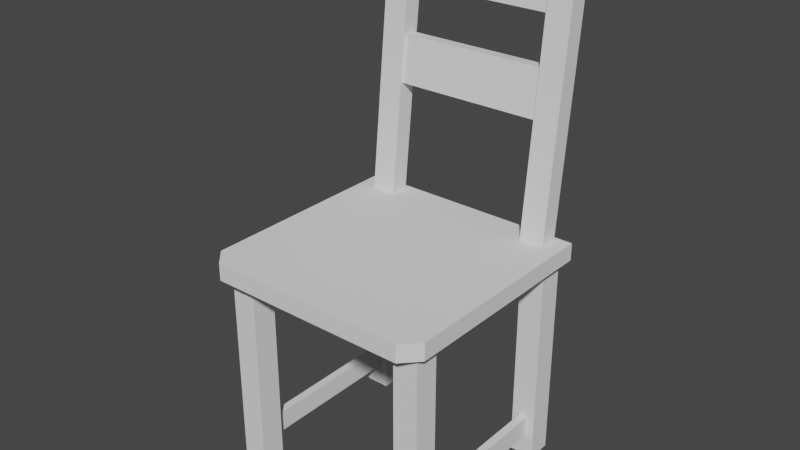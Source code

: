 # Source: Chair.blend  (saved by Blender 3.1.7; exported with 4.5.12 LTS)
import bpy
from mathutils import Matrix  # noqa: F401  (used for matrix-valued properties, if any)

bpy.ops.wm.read_factory_settings(use_empty=True)
scene = bpy.context.scene
scene.name = 'Scene'

# ---- collections
col_collection = bpy.data.collections.new('Collection'); scene.collection.children.link(col_collection)
col_export = bpy.data.collections.new('Export'); scene.collection.children.link(col_export)

# ---- world
world_world = bpy.data.worlds.new('World'); scene.world = world_world
world_world.use_nodes = True; world_world.node_tree.nodes.clear()
_N = world_world.node_tree.nodes; _L = world_world.node_tree.links
n0 = _N.new('ShaderNodeOutputWorld'); n0.name = 'World Output'; n0.location = (300, 300)
n1 = _N.new('ShaderNodeBackground'); n1.name = 'Background'; n1.location = (10, 300)
n1.inputs[0].default_value = (0.05088, 0.05088, 0.05088, 1.0)
_L.new(n1.outputs[0], n0.inputs[0])
n0.is_active_output = True
world_world.color = (0.05088, 0.05088, 0.05088)
world_world.use_sun_shadow = False
world_world.sun_shadow_jitter_overblur = 0.0

# ---- meshes
me_cube_001 = bpy.data.meshes.new('Cube.001')
me_cube_001.from_pydata([(6.593, -8.316, -1.0), (6.593, -8.316, 16.69), (6.593, -6.316, -1.0), (6.593, -6.316, 16.69), (8.593, -8.316, -1.0), (8.593, -8.316, 16.69), (8.593, -6.316, -1.0), (8.593, -6.316, 16.69), (6.593, -8.316, 13.23), (6.593, -6.316, 13.23), (8.593, -6.316, 13.23), (8.593, -8.316, 13.23), (6.593, -6.316, 16.69), (8.593, -6.316, 16.69), (6.593, -6.316, 13.23), (8.593, -6.316, 13.23), (-6.593, -8.316, -1.0), (-6.593, -8.316, 16.69), (-6.593, -6.316, -1.0), (-6.593, -6.316, 16.69), (-8.593, -8.316, -1.0), (-8.593, -8.316, 16.69), (-8.593, -6.316, -1.0), (-8.593, -6.316, 16.69), (-6.593, -8.316, 13.23), (-6.593, -6.316, 13.23), (-8.593, -6.316, 13.23), (-8.593, -8.316, 13.23), (-6.593, -6.316, 16.69), (-8.593, -6.316, 16.69), (-6.593, -6.316, 13.23), (-8.593, -6.316, 13.23), (6.593, 8.316, -1.0), (6.593, 8.316, 16.69), (6.593, 6.316, -1.0), (6.593, 6.316, 16.69), (8.593, 8.316, -1.0), (8.593, 8.316, 16.69), (8.593, 6.316, -1.0), (8.593, 6.316, 16.69), (6.593, 8.316, 13.23), (6.593, 6.316, 13.23), (8.593, 6.316, 13.23), (8.593, 8.316, 13.23), (6.593, 6.316, 16.69), (8.593, 6.316, 16.69), (6.593, 6.316, 13.23), (8.593, 6.316, 13.23), (-6.593, 8.316, -1.0), (-6.593, 8.316, 16.69), (-6.593, 6.316, -1.0), (-6.593, 6.316, 16.69), (-8.593, 8.316, -1.0), (-8.593, 8.316, 16.69), (-8.593, 6.316, -1.0), (-8.593, 6.316, 16.69), (-6.593, 8.316, 13.23), (-6.593, 6.316, 13.23), (-8.593, 6.316, 13.23), (-8.593, 8.316, 13.23), (-6.593, 6.316, 16.69), (-8.593, 6.316, 16.69), (-6.593, 6.316, 13.23), (-8.593, 6.316, 13.23)], [], [(8, 1, 3, 9), (9, 3, 12, 14), (10, 7, 5, 11), (11, 5, 1, 8), (2, 6, 4, 0), (7, 3, 1, 5), (4, 11, 8, 0), (6, 10, 11, 4), (2, 9, 10, 6), (0, 8, 9, 2), (14, 12, 13, 15), (10, 9, 14, 15), (3, 7, 13, 12), (7, 10, 15, 13), (24, 25, 19, 17), (25, 30, 28, 19), (26, 27, 21, 23), (27, 24, 17, 21), (18, 16, 20, 22), (23, 21, 17, 19), (20, 16, 24, 27), (22, 20, 27, 26), (18, 22, 26, 25), (16, 18, 25, 24), (30, 31, 29, 28), (26, 31, 30, 25), (19, 28, 29, 23), (23, 29, 31, 26), (40, 41, 35, 33), (41, 46, 44, 35), (42, 43, 37, 39), (43, 40, 33, 37), (34, 32, 36, 38), (39, 37, 33, 35), (36, 32, 40, 43), (38, 36, 43, 42), (34, 38, 42, 41), (32, 34, 41, 40), (46, 47, 45, 44), (42, 47, 46, 41), (35, 44, 45, 39), (39, 45, 47, 42), (56, 49, 51, 57), (57, 51, 60, 62), (58, 55, 53, 59), (59, 53, 49, 56), (50, 54, 52, 48), (55, 51, 49, 53), (52, 59, 56, 48), (54, 58, 59, 52), (50, 57, 58, 54), (48, 56, 57, 50), (62, 60, 61, 63), (58, 57, 62, 63), (51, 55, 61, 60), (55, 58, 63, 61)])
_uv = me_cube_001.uv_layers.new(name='UVMap')
_uv.uv.foreach_set('vector', [0.5762, 0.0, 0.625, 0.0, 0.625, 0.25, 0.5762, 0.25, 0.5762, 0.25, 0.625, 0.25, 0.625, 0.25, 0.5762, 0.25, 0.5762, 0.5, 0.625, 0.5, 0.625, 0.75, 0.5762, 0.75, 0.5762, 0.75, 0.625, 0.75, 0.625, 1.0, 0.5762, 1.0, 0.125, 0.5, 0.375, 0.5, 0.375, 0.75, 0.125, 0.75, 0.625, 0.5, 0.875, 0.5, 0.875, 0.75, 0.625, 0.75, 0.375, 0.75, 0.5762, 0.75, 0.5762, 1.0, 0.375, 1.0, 0.375, 0.5, 0.5762, 0.5, 0.5762, 0.75, 0.375, 0.75, 0.375, 0.25, 0.5762, 0.25, 0.5762, 0.5, 0.375, 0.5, 0.375, 0.0, 0.5762, 0.0, 0.5762, 0.25, 0.375, 0.25, 0.5762, 0.25, 0.625, 0.25, 0.625, 0.5, 0.5762, 0.5, 0.5762, 0.5, 0.5762, 0.25, 0.5762, 0.25, 0.5762, 0.5, 0.875, 0.5, 0.625, 0.5, 0.625, 0.5, 0.875, 0.5, 0.625, 0.5, 0.5762, 0.5, 0.5762, 0.5, 0.625, 0.5, 0.5762, 0.0, 0.5762, 0.25, 0.625, 0.25, 0.625, 0.0, 0.5762, 0.25, 0.5762, 0.25, 0.625, 0.25, 0.625, 0.25, 0.5762, 0.5, 0.5762, 0.75, 0.625, 0.75, 0.625, 0.5, 0.5762, 0.75, 0.5762, 1.0, 0.625, 1.0, 0.625, 0.75, 0.125, 0.5, 0.125, 0.75, 0.375, 0.75, 0.375, 0.5, 0.625, 0.5, 0.625, 0.75, 0.875, 0.75, 0.875, 0.5, 0.375, 0.75, 0.375, 1.0, 0.5762, 1.0, 0.5762, 0.75, 0.375, 0.5, 0.375, 0.75, 0.5762, 0.75, 0.5762, 0.5, 0.375, 0.25, 0.375, 0.5, 0.5762, 0.5, 0.5762, 0.25, 0.375, 0.0, 0.375, 0.25, 0.5762, 0.25, 0.5762, 0.0, 0.5762, 0.25, 0.5762, 0.5, 0.625, 0.5, 0.625, 0.25, 0.5762, 0.5, 0.5762, 0.5, 0.5762, 0.25, 0.5762, 0.25, 0.875, 0.5, 0.875, 0.5, 0.625, 0.5, 0.625, 0.5, 0.625, 0.5, 0.625, 0.5, 0.5762, 0.5, 0.5762, 0.5, 0.5762, 0.0, 0.5762, 0.25, 0.625, 0.25, 0.625, 0.0, 0.5762, 0.25, 0.5762, 0.25, 0.625, 0.25, 0.625, 0.25, 0.5762, 0.5, 0.5762, 0.75, 0.625, 0.75, 0.625, 0.5, 0.5762, 0.75, 0.5762, 1.0, 0.625, 1.0, 0.625, 0.75, 0.125, 0.5, 0.125, 0.75, 0.375, 0.75, 0.375, 0.5, 0.625, 0.5, 0.625, 0.75, 0.875, 0.75, 0.875, 0.5, 0.375, 0.75, 0.375, 1.0, 0.5762, 1.0, 0.5762, 0.75, 0.375, 0.5, 0.375, 0.75, 0.5762, 0.75, 0.5762, 0.5, 0.375, 0.25, 0.375, 0.5, 0.5762, 0.5, 0.5762, 0.25, 0.375, 0.0, 0.375, 0.25, 0.5762, 0.25, 0.5762, 0.0, 0.5762, 0.25, 0.5762, 0.5, 0.625, 0.5, 0.625, 0.25, 0.5762, 0.5, 0.5762, 0.5, 0.5762, 0.25, 0.5762, 0.25, 0.875, 0.5, 0.875, 0.5, 0.625, 0.5, 0.625, 0.5, 0.625, 0.5, 0.625, 0.5, 0.5762, 0.5, 0.5762, 0.5, 0.5762, 0.0, 0.625, 0.0, 0.625, 0.25, 0.5762, 0.25, 0.5762, 0.25, 0.625, 0.25, 0.625, 0.25, 0.5762, 0.25, 0.5762, 0.5, 0.625, 0.5, 0.625, 0.75, 0.5762, 0.75, 0.5762, 0.75, 0.625, 0.75, 0.625, 1.0, 0.5762, 1.0, 0.125, 0.5, 0.375, 0.5, 0.375, 0.75, 0.125, 0.75, 0.625, 0.5, 0.875, 0.5, 0.875, 0.75, 0.625, 0.75, 0.375, 0.75, 0.5762, 0.75, 0.5762, 1.0, 0.375, 1.0, 0.375, 0.5, 0.5762, 0.5, 0.5762, 0.75, 0.375, 0.75, 0.375, 0.25, 0.5762, 0.25, 0.5762, 0.5, 0.375, 0.5, 0.375, 0.0, 0.5762, 0.0, 0.5762, 0.25, 0.375, 0.25, 0.5762, 0.25, 0.625, 0.25, 0.625, 0.5, 0.5762, 0.5, 0.5762, 0.5, 0.5762, 0.25, 0.5762, 0.25, 0.5762, 0.5, 0.875, 0.5, 0.625, 0.5, 0.625, 0.5, 0.875, 0.5, 0.625, 0.5, 0.5762, 0.5, 0.5762, 0.5, 0.625, 0.5])
me_cube_001.use_remesh_fix_poles = True
me_cube_001.use_remesh_preserve_attributes = False
me_cube_001.update()
me_cube_003 = bpy.data.meshes.new('Cube.003')
me_cube_003.from_pydata([(6.073, -8.161, -1.0), (6.073, -8.161, 21.89), (6.073, -6.637, -1.0), (6.073, -6.637, 21.89), (8.073, -8.161, -1.0), (8.073, -8.161, 21.89), (8.073, -6.637, -1.0), (8.073, -6.637, 21.89), (-6.073, -8.161, -1.0), (-6.073, -8.161, 21.89), (-6.073, -6.637, -1.0), (-6.073, -6.637, 21.89), (-8.073, -8.161, -1.0), (-8.073, -8.161, 21.89), (-8.073, -6.637, -1.0), (-8.073, -6.637, 21.89)], [], [(2, 6, 4, 0), (7, 3, 1, 5), (7, 5, 4, 6), (3, 2, 0, 1), (3, 7, 6, 2), (5, 1, 0, 4), (10, 8, 12, 14), (15, 13, 9, 11), (15, 14, 12, 13), (11, 9, 8, 10), (11, 10, 14, 15), (13, 12, 8, 9)])
_uv = me_cube_003.uv_layers.new(name='UVMap')
_uv.uv.foreach_set('vector', [0.125, 0.5, 0.375, 0.5, 0.375, 0.75, 0.125, 0.75, 0.625, 0.5, 0.875, 0.5, 0.875, 0.75, 0.625, 0.75, 0.625, 0.5, 0.625, 0.75, 0.375, 0.75, 0.375, 0.5, 0.625, 0.25, 0.375, 0.25, 0.375, 0.0, 0.875, 0.75, 0.625, 0.25, 0.625, 0.5, 0.375, 0.5, 0.375, 0.25, 0.625, 0.75, 0.625, 1.0, 0.375, 1.0, 0.375, 0.75, 0.125, 0.5, 0.125, 0.75, 0.375, 0.75, 0.375, 0.5, 0.625, 0.5, 0.625, 0.75, 0.875, 0.75, 0.875, 0.5, 0.625, 0.5, 0.375, 0.5, 0.375, 0.75, 0.625, 0.75, 0.625, 0.25, 0.875, 0.75, 0.375, 0.0, 0.375, 0.25, 0.625, 0.25, 0.375, 0.25, 0.375, 0.5, 0.625, 0.5, 0.625, 0.75, 0.375, 0.75, 0.375, 1.0, 0.625, 1.0])
me_cube_003.use_remesh_fix_poles = True
me_cube_003.use_remesh_preserve_attributes = False
me_cube_003.update()
me_cube_004 = bpy.data.meshes.new('Cube.004')
me_cube_004.from_pydata([(6.99, -7.95, 8.811), (6.99, -7.95, 12.63), (6.99, -7.95, 16.44), (6.99, -7.95, 20.26), (6.99, -6.849, 20.26), (6.99, -6.849, 16.44), (6.99, -6.849, 12.63), (6.99, -6.849, 8.811), (0.0, -6.849, 20.26), (0.0, -7.95, 20.26), (0.0, -6.849, 16.44), (0.0, -7.95, 16.44), (0.0, -6.849, 12.63), (0.0, -7.95, 12.63), (0.0, -6.849, 8.811), (0.0, -7.95, 8.811), (-6.99, -7.95, 8.811), (-6.99, -7.95, 12.63), (-6.99, -7.95, 16.44), (-6.99, -7.95, 20.26), (-6.99, -6.849, 20.26), (-6.99, -6.849, 16.44), (-6.99, -6.849, 12.63), (-6.99, -6.849, 8.811)], [], [(3, 4, 5, 2), (5, 4, 8, 10), (4, 3, 9, 8), (3, 2, 11, 9), (2, 5, 10, 11), (1, 6, 7, 0), (1, 0, 15, 13), (6, 1, 13, 12), (0, 7, 14, 15), (7, 6, 12, 14), (19, 18, 21, 20), (21, 10, 8, 20), (20, 8, 9, 19), (19, 9, 11, 18), (18, 11, 10, 21), (17, 16, 23, 22), (17, 13, 15, 16), (22, 12, 13, 17), (16, 15, 14, 23), (23, 14, 12, 22)])
_uv = me_cube_004.uv_layers.new(name='UVMap')
_uv.uv.foreach_set('vector', [0.0, 0.0, 0.0, 0.0, 0.0, 0.0, 0.0, 0.0, 0.0, 0.0, 0.0, 0.0, 0.0, 0.0, 0.0, 0.0, 0.0, 0.0, 0.0, 0.0, 0.0, 0.0, 0.0, 0.0, 0.0, 0.0, 0.0, 0.0, 0.0, 0.0, 0.0, 0.0, 0.0, 0.0, 0.0, 0.0, 0.0, 0.0, 0.0, 0.0, 0.0, 0.0, 0.0, 0.0, 0.0, 0.0, 0.0, 0.0, 0.0, 0.0, 0.0, 0.0, 0.0, 0.0, 0.0, 0.0, 0.0, 0.0, 0.0, 0.0, 0.0, 0.0, 0.0, 0.0, 0.0, 0.0, 0.0, 0.0, 0.0, 0.0, 0.0, 0.0, 0.0, 0.0, 0.0, 0.0, 0.0, 0.0, 0.0, 0.0, 0.0, 0.0, 0.0, 0.0, 0.0, 0.0, 0.0, 0.0, 0.0, 0.0, 0.0, 0.0, 0.0, 0.0, 0.0, 0.0, 0.0, 0.0, 0.0, 0.0, 0.0, 0.0, 0.0, 0.0, 0.0, 0.0, 0.0, 0.0, 0.0, 0.0, 0.0, 0.0, 0.0, 0.0, 0.0, 0.0, 0.0, 0.0, 0.0, 0.0, 0.0, 0.0, 0.0, 0.0, 0.0, 0.0, 0.0, 0.0, 0.0, 0.0, 0.0, 0.0, 0.0, 0.0, 0.0, 0.0, 0.0, 0.0, 0.0, 0.0, 0.0, 0.0, 0.0, 0.0, 0.0, 0.0, 0.0, 0.0, 0.0, 0.0, 0.0, 0.0, 0.0, 0.0, 0.0, 0.0, 0.0, 0.0, 0.0, 0.0])
me_cube_004.use_remesh_fix_poles = True
me_cube_004.use_remesh_preserve_attributes = False
me_cube_004.update()
me_cube_006 = bpy.data.meshes.new('Cube.006')
me_cube_006.from_pydata([(7.269, -6.316, 16.48), (7.917, -6.316, 16.48), (7.269, -6.316, 14.76), (7.917, -6.316, 14.76), (7.269, 0.0, 16.48), (7.917, 0.0, 16.48), (7.269, 0.0, 14.76), (7.917, 0.0, 14.76), (-7.269, -6.316, 16.48), (-7.917, -6.316, 16.48), (-7.269, -6.316, 14.76), (-7.917, -6.316, 14.76), (-7.269, 0.0, 16.48), (-7.917, 0.0, 16.48), (-7.269, 0.0, 14.76), (-7.917, 0.0, 14.76), (7.269, 6.316, 16.48), (7.917, 6.316, 16.48), (7.269, 6.316, 14.76), (7.917, 6.316, 14.76), (-7.269, 6.316, 16.48), (-7.917, 6.316, 16.48), (-7.269, 6.316, 14.76), (-7.917, 6.316, 14.76), (-9.408, 8.606, 30.11), (-9.408, 8.606, 31.52), (9.408, 8.606, 30.11), (9.408, 8.606, 31.52), (-8.132, -9.906, 30.11), (-9.408, -8.562, 30.11), (-9.408, -8.562, 31.52), (-8.132, -9.906, 31.52), (9.408, -8.562, 30.11), (8.132, -9.906, 30.11), (8.132, -9.906, 31.52), (9.408, -8.562, 31.52), (7.242, -6.316, 30.54), (7.944, -6.316, 30.54), (7.242, -6.316, 28.4), (7.944, -6.316, 28.4), (7.242, 0.0, 30.54), (7.944, 0.0, 30.54), (7.242, 0.0, 28.4), (7.944, 0.0, 28.4), (-7.242, -6.316, 30.54), (-7.944, -6.316, 30.54), (-7.242, -6.316, 28.4), (-7.944, -6.316, 28.4), (-7.242, 0.0, 30.54), (-7.944, 0.0, 30.54), (-7.242, 0.0, 28.4), (-7.944, 0.0, 28.4), (7.242, 6.316, 30.54), (7.944, 6.316, 30.54), (7.242, 6.316, 28.4), (7.944, 6.316, 28.4), (-7.242, 6.316, 30.54), (-7.944, 6.316, 30.54), (-7.242, 6.316, 28.4), (-7.944, 6.316, 28.4)], [], [(2, 3, 1, 0), (1, 3, 7, 5), (0, 1, 5, 4), (3, 2, 6, 7), (2, 0, 4, 6), (10, 8, 9, 11), (9, 13, 15, 11), (8, 12, 13, 9), (11, 15, 14, 10), (10, 14, 12, 8), (18, 16, 17, 19), (17, 5, 7, 19), (16, 4, 5, 17), (19, 7, 6, 18), (18, 6, 4, 16), (22, 23, 21, 20), (21, 23, 15, 13), (20, 21, 13, 12), (23, 22, 14, 15), (22, 20, 12, 14), (33, 34, 31, 28), (24, 25, 27, 26), (27, 25, 30, 31, 34, 35), (29, 30, 25, 24), (26, 27, 35, 32), (28, 31, 30, 29), (34, 33, 32, 35), (24, 26, 32, 33, 28, 29), (38, 39, 37, 36), (37, 39, 43, 41), (36, 37, 41, 40), (39, 38, 42, 43), (38, 36, 40, 42), (46, 44, 45, 47), (45, 49, 51, 47), (44, 48, 49, 45), (47, 51, 50, 46), (46, 50, 48, 44), (54, 52, 53, 55), (53, 41, 43, 55), (52, 40, 41, 53), (55, 43, 42, 54), (54, 42, 40, 52), (58, 59, 57, 56), (57, 59, 51, 49), (56, 57, 49, 48), (59, 58, 50, 51), (58, 56, 48, 50)])
_uv = me_cube_006.uv_layers.new(name='UVMap')
_uv.uv.foreach_set('vector', [0.5762, 0.25, 0.5762, 0.5, 0.625, 0.5, 0.625, 0.25, 0.625, 0.5, 0.5762, 0.5, 0.5762, 0.5, 0.625, 0.5, 0.625, 0.25, 0.625, 0.5, 0.625, 0.5, 0.625, 0.25, 0.5762, 0.5, 0.5762, 0.25, 0.5762, 0.25, 0.5762, 0.5, 0.5762, 0.25, 0.625, 0.25, 0.625, 0.25, 0.5762, 0.25, 0.5762, 0.25, 0.625, 0.25, 0.625, 0.5, 0.5762, 0.5, 0.625, 0.5, 0.625, 0.5, 0.5762, 0.5, 0.5762, 0.5, 0.625, 0.25, 0.625, 0.25, 0.625, 0.5, 0.625, 0.5, 0.5762, 0.5, 0.5762, 0.5, 0.5762, 0.25, 0.5762, 0.25, 0.5762, 0.25, 0.5762, 0.25, 0.625, 0.25, 0.625, 0.25, 0.5762, 0.25, 0.625, 0.25, 0.625, 0.5, 0.5762, 0.5, 0.625, 0.5, 0.625, 0.5, 0.5762, 0.5, 0.5762, 0.5, 0.625, 0.25, 0.625, 0.25, 0.625, 0.5, 0.625, 0.5, 0.5762, 0.5, 0.5762, 0.5, 0.5762, 0.25, 0.5762, 0.25, 0.5762, 0.25, 0.5762, 0.25, 0.625, 0.25, 0.625, 0.25, 0.5762, 0.25, 0.5762, 0.5, 0.625, 0.5, 0.625, 0.25, 0.625, 0.5, 0.5762, 0.5, 0.5762, 0.5, 0.625, 0.5, 0.625, 0.25, 0.625, 0.5, 0.625, 0.5, 0.625, 0.25, 0.5762, 0.5, 0.5762, 0.25, 0.5762, 0.25, 0.5762, 0.5, 0.5762, 0.25, 0.625, 0.25, 0.625, 0.25, 0.5762, 0.25, 0.375, 0.767, 0.625, 0.767, 0.625, 0.983, 0.375, 0.983, 0.125, 0.5, 0.875, 0.5, 0.625, 0.5, 0.375, 0.5, 0.625, 0.5, 0.875, 0.5, 0.875, 0.733, 0.858, 0.75, 0.642, 0.75, 0.625, 0.733, 0.375, 0.01696, 0.625, 0.01696, 0.625, 0.25, 0.375, 0.25, 0.375, 0.5, 0.625, 0.5, 0.625, 0.733, 0.375, 0.733, 0.375, 0.0, 0.625, 0.0, 0.625, 0.01696, 0.375, 0.01696, 0.625, 0.767, 0.375, 0.767, 0.375, 0.733, 0.625, 0.733, 0.125, 0.5, 0.375, 0.5, 0.375, 0.733, 0.358, 0.75, 0.142, 0.75, 0.125, 0.733, 0.5762, 0.25, 0.5762, 0.5, 0.625, 0.5, 0.625, 0.25, 0.625, 0.5, 0.5762, 0.5, 0.5762, 0.5, 0.625, 0.5, 0.625, 0.25, 0.625, 0.5, 0.625, 0.5, 0.625, 0.25, 0.5762, 0.5, 0.5762, 0.25, 0.5762, 0.25, 0.5762, 0.5, 0.5762, 0.25, 0.625, 0.25, 0.625, 0.25, 0.5762, 0.25, 0.5762, 0.25, 0.625, 0.25, 0.625, 0.5, 0.5762, 0.5, 0.625, 0.5, 0.625, 0.5, 0.5762, 0.5, 0.5762, 0.5, 0.625, 0.25, 0.625, 0.25, 0.625, 0.5, 0.625, 0.5, 0.5762, 0.5, 0.5762, 0.5, 0.5762, 0.25, 0.5762, 0.25, 0.5762, 0.25, 0.5762, 0.25, 0.625, 0.25, 0.625, 0.25, 0.5762, 0.25, 0.625, 0.25, 0.625, 0.5, 0.5762, 0.5, 0.625, 0.5, 0.625, 0.5, 0.5762, 0.5, 0.5762, 0.5, 0.625, 0.25, 0.625, 0.25, 0.625, 0.5, 0.625, 0.5, 0.5762, 0.5, 0.5762, 0.5, 0.5762, 0.25, 0.5762, 0.25, 0.5762, 0.25, 0.5762, 0.25, 0.625, 0.25, 0.625, 0.25, 0.5762, 0.25, 0.5762, 0.5, 0.625, 0.5, 0.625, 0.25, 0.625, 0.5, 0.5762, 0.5, 0.5762, 0.5, 0.625, 0.5, 0.625, 0.25, 0.625, 0.5, 0.625, 0.5, 0.625, 0.25, 0.5762, 0.5, 0.5762, 0.25, 0.5762, 0.25, 0.5762, 0.5, 0.5762, 0.25, 0.625, 0.25, 0.625, 0.25, 0.5762, 0.25])
me_cube_006.use_remesh_fix_poles = True
me_cube_006.use_remesh_preserve_attributes = False
me_cube_006.update()

# ---- objects
ob_cube = bpy.data.objects.new('Cube', me_cube_001)
ob_cube_002 = bpy.data.objects.new('Cube.002', me_cube_003)
ob_cube_003 = bpy.data.objects.new('Cube.003', me_cube_004)
ob_cube_005 = bpy.data.objects.new('Cube.005', me_cube_006)

# ---- transforms, parenting, visibility, modifiers, constraints
ob_cube.location = (0.0, 0.0, 0.0)
ob_cube.scale = (0.1009, 0.1009, 0.1009)
ob_cube_002.location = (0.0, 1.503, 1.725)
ob_cube_002.rotation_euler = (-0.1009, -0.0, 0.0)
ob_cube_002.scale = (0.1009, 0.1009, 0.1009)
ob_cube_003.location = (0.0, 1.503, 1.725)
ob_cube_003.rotation_euler = (-0.1009, -0.0, 0.0)
ob_cube_003.scale = (0.1009, 0.1009, 0.1009)
ob_cube_005.location = (0.0, 0.0, -1.398)
ob_cube_005.scale = (0.1009, 0.1009, 0.1009)

# ---- collection membership
col_collection.objects.link(ob_cube)
col_collection.objects.link(ob_cube_002)
col_collection.objects.link(ob_cube_003)
col_collection.objects.link(ob_cube_005)

# ---- scene / render settings (as saved in the file)
scene.frame_start = 1; scene.frame_end = 250; scene.frame_set(1)
scene.render.engine = 'BLENDER_EEVEE_NEXT'
scene.cycles.sampling_pattern = 'TABULATED_SOBOL'
scene.cycles.use_light_tree = False
scene.view_settings.view_transform = 'Filmic'
bpy.context.view_layer.update()

# ---- added for rendering (the .blend has no active camera and no usable light): camera, sun
cam_auto = bpy.data.cameras.new('AutoCamera')
cam_auto.lens = 50.0
cam_auto.sensor_width = 36.0
cam_auto.clip_end = 1000.0
ob_auto_camera = bpy.data.objects.new('AutoCamera', cam_auto)
scene.collection.objects.link(ob_auto_camera)
ob_auto_camera.location = (4.60044, -5.49103, 5.63339)
ob_auto_camera.rotation_euler = (1.09748, -7.21219e-08, 0.694738)
scene.camera = ob_auto_camera
light_auto_sun = bpy.data.lights.new('AutoSun', 'SUN')
light_auto_sun.energy = 3.0
light_auto_sun.angle = 0.0523599
ob_auto_sun = bpy.data.objects.new('AutoSun', light_auto_sun)
scene.collection.objects.link(ob_auto_sun)
ob_auto_sun.rotation_euler = (0.872665, 0.174533, 0.523599)
bpy.context.view_layer.update()
